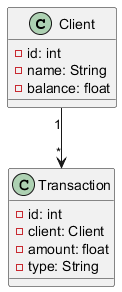

The diagram above was rendered by PlantUML. Its source (embedded in the PNG):
@startuml

   class Client {
       - id: int
       - name: String
       - balance: float
   }

   class Transaction {
       - id: int
       - client: Client
       - amount: float
       - type: String
   }

   Client "1" --> "*" Transaction

   @enduml